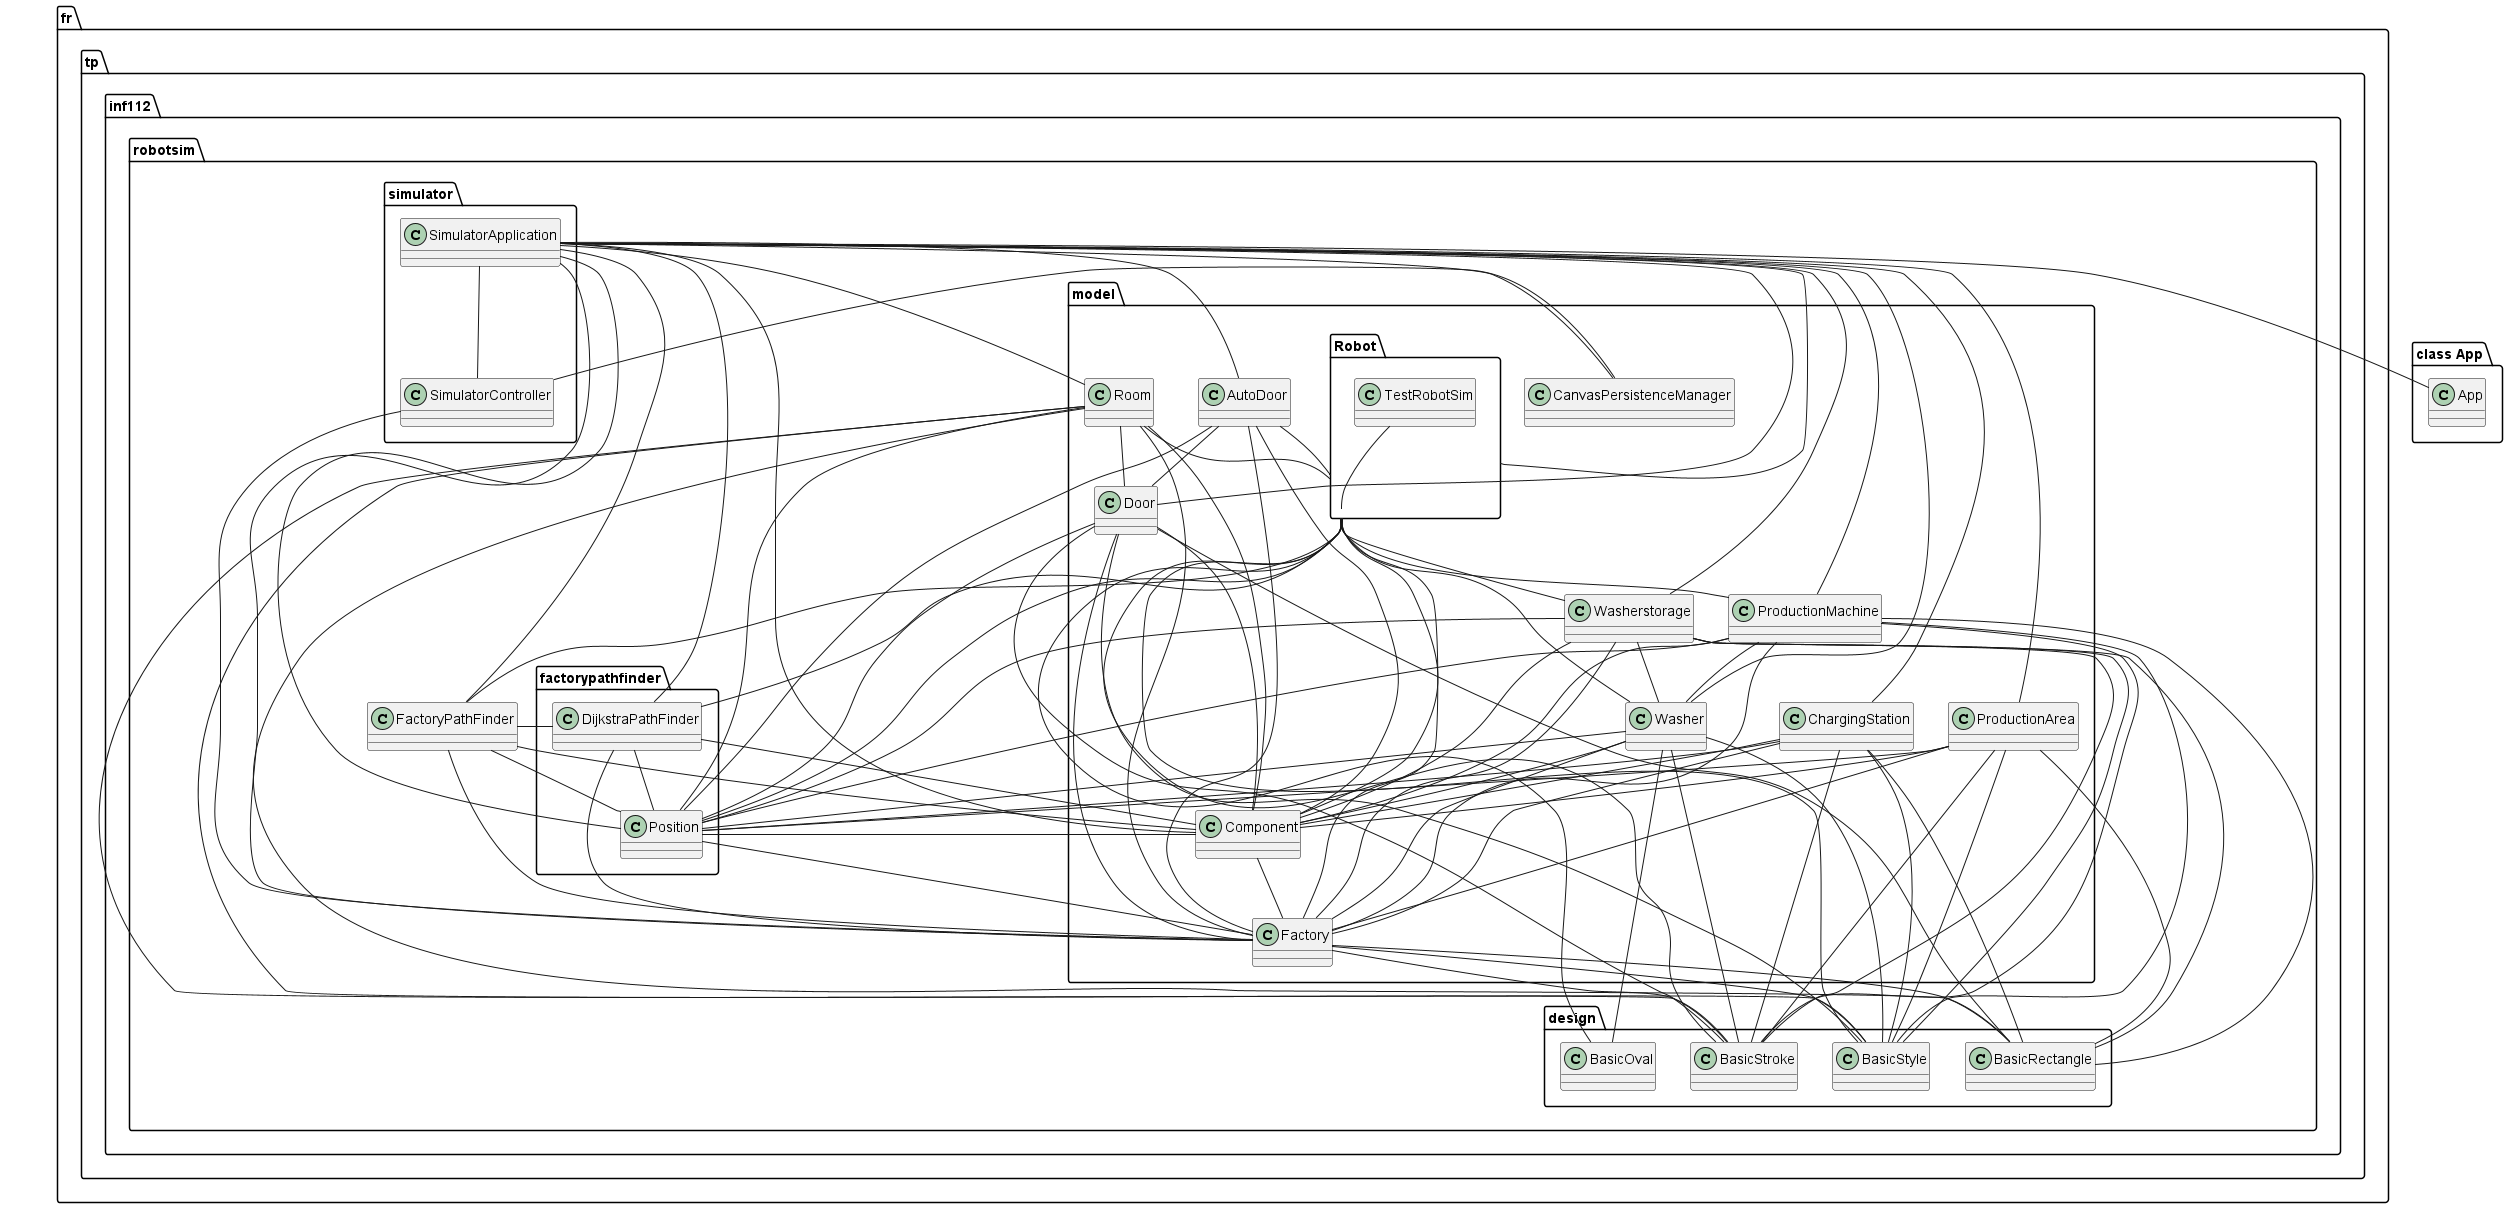

The diagram above was rendered by PlantUML. Its source (embedded in the PNG):
@startuml
package "class App" {
  class App {
  }
}

package fr.tp.inf112.robotsim.design {
  class BasicOval {
  }
  class BasicRectangle {
  }
  class BasicStroke {
  }
  class BasicStyle {
  }
}

package fr.tp.inf112.robotsim.factorypathfinder {
  class DijkstraPathFinder {
  }
  class Position {
  }
}

package fr.tp.inf112.robotsim {
  class FactoryPathFinder {
  }
}

package fr.tp.inf112.robotsim.model {
  class AutoDoor {
  }
  class CanvasPersistenceManager {
  }
  class ChargingStation {
  }
  class Component {
  }
  class Door {
  }
  class Factory {
  }
  class ProductionArea {
  }
  class ProductionMachine {
  }
  class Robot {
  }
  class Room {
  }
  class Washer {
  }
  class Washerstorage {
  }
}

package fr.tp.inf112.robotsim.simulator {
  class SimulatorApplication {
  }
  class SimulatorController {
  }
}

package fr.tp.inf112.robotsim.model.Robot {
  class TestRobotSim {
  }
}

DijkstraPathFinder -- Position
DijkstraPathFinder -- FactoryPathFinder
DijkstraPathFinder -- Component
DijkstraPathFinder -- Factory
FactoryPathFinder -- Position
FactoryPathFinder -- Component
FactoryPathFinder -- Factory
AutoDoor -- Position
AutoDoor -- Component
AutoDoor -- Door
AutoDoor -- Factory
AutoDoor -- Robot
ChargingStation -- BasicRectangle
ChargingStation -- BasicStroke
ChargingStation -- BasicStyle
ChargingStation -- Position
ChargingStation -- Component
ChargingStation -- Factory
Component -- Position
Component -- Factory
Door -- BasicRectangle
Door -- BasicStroke
Door -- BasicStyle
Door -- Position
Door -- Component
Door -- Factory
Factory -- BasicRectangle
Factory -- BasicStroke
Factory -- BasicStyle
Factory -- Position
Factory -- Robot
ProductionArea -- BasicRectangle
ProductionArea -- BasicStroke
ProductionArea -- BasicStyle
ProductionArea -- Position
ProductionArea -- Component
ProductionArea -- Factory
ProductionMachine -- BasicRectangle
ProductionMachine -- BasicStroke
ProductionMachine -- BasicStyle
ProductionMachine -- Position
ProductionMachine -- Component
ProductionMachine -- Factory
ProductionMachine -- Washer
Robot -- BasicOval
Robot -- BasicStroke
Robot -- BasicStyle
Robot -- DijkstraPathFinder
Robot -- Position
Robot -- FactoryPathFinder
Robot -- Component
Robot -- ProductionMachine
Robot -- Washer
Robot -- Washerstorage
Room -- BasicRectangle
Room -- BasicStroke
Room -- BasicStyle
Room -- Position
Room -- Component
Room -- Door
Room -- Factory
Room -- Robot
Washer -- BasicOval
Washer -- BasicStroke
Washer -- BasicStyle
Washer -- Position
Washer -- Component
Washer -- Factory
Washerstorage -- BasicRectangle
Washerstorage -- BasicStroke
Washerstorage -- BasicStyle
Washerstorage -- Position
Washerstorage -- Component
Washerstorage -- Factory
Washerstorage -- Washer
SimulatorApplication -- App
SimulatorApplication -- DijkstraPathFinder
SimulatorApplication -- Position
SimulatorApplication -- FactoryPathFinder
SimulatorApplication -- AutoDoor
SimulatorApplication -- CanvasPersistenceManager
SimulatorApplication -- ChargingStation
SimulatorApplication -- Component
SimulatorApplication -- Door
SimulatorApplication -- Factory
SimulatorApplication -- ProductionArea
SimulatorApplication -- ProductionMachine
SimulatorApplication -- Robot
SimulatorApplication -- Room
SimulatorApplication -- Washer
SimulatorApplication -- Washerstorage
SimulatorApplication -- SimulatorController
SimulatorController -- CanvasPersistenceManager
SimulatorController -- Factory
TestRobotSim -- Robot

@enduml